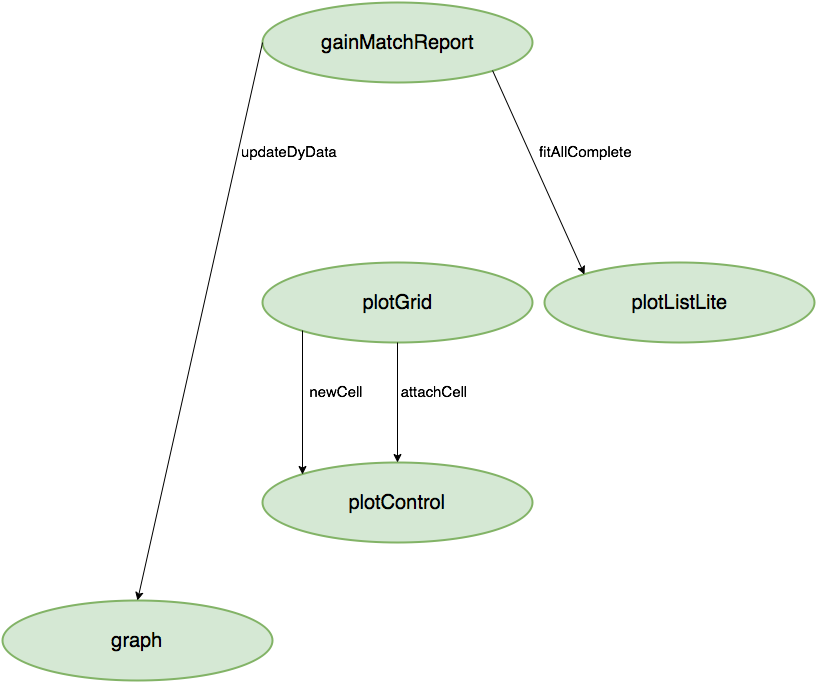

The diagram above was exported from draw.io. Its source (the exported page's mxGraphModel, read from the mxfile embedded in the PNG):
<mxGraphModel dx="953" dy="517" grid="1" gridSize="10" guides="1" tooltips="1" connect="1" arrows="1" fold="1" page="1" pageScale="1" pageWidth="826" pageHeight="1169" background="#ffffff" math="0" shadow="0">
  <root>
    <mxCell id="0" />
    <mxCell id="1" parent="0" />
    <mxCell id="2" value="&lt;font style=&quot;font-size: 20px&quot;&gt;plotControl&lt;/font&gt;" style="ellipse;whiteSpace=wrap;html=1;strokeWidth=2;fontSize=12;plain-green;gradientColor=none;" vertex="1" parent="1">
      <mxGeometry x="278" y="610" width="270" height="80" as="geometry" />
    </mxCell>
    <mxCell id="3" value="&lt;font style=&quot;font-size: 20px&quot;&gt;plotGrid&lt;/font&gt;" style="ellipse;whiteSpace=wrap;html=1;strokeWidth=2;fontSize=12;plain-green;gradientColor=none;" vertex="1" parent="1">
      <mxGeometry x="278" y="410" width="270" height="80" as="geometry" />
    </mxCell>
    <mxCell id="4" value="&lt;font style=&quot;font-size: 20px&quot;&gt;gainMatchReport&lt;/font&gt;" style="ellipse;whiteSpace=wrap;html=1;strokeWidth=2;fontSize=12;plain-green;gradientColor=none;" vertex="1" parent="1">
      <mxGeometry x="278" y="150" width="270" height="80" as="geometry" />
    </mxCell>
    <mxCell id="5" value="&lt;font style=&quot;font-size: 20px&quot;&gt;graph&lt;/font&gt;" style="ellipse;whiteSpace=wrap;html=1;strokeWidth=2;fontSize=12;plain-green;gradientColor=none;" vertex="1" parent="1">
      <mxGeometry x="18" y="748" width="270" height="80" as="geometry" />
    </mxCell>
    <mxCell id="6" value="&lt;font style=&quot;font-size: 20px&quot;&gt;plotListLite&lt;/font&gt;" style="ellipse;whiteSpace=wrap;html=1;strokeWidth=2;fontSize=12;plain-green;gradientColor=none;" vertex="1" parent="1">
      <mxGeometry x="560" y="410" width="270" height="80" as="geometry" />
    </mxCell>
    <mxCell id="7" value="" style="endArrow=classic;html=1;fontSize=12;exitX=1;exitY=1;entryX=0;entryY=0;" edge="1" parent="1" source="4" target="6">
      <mxGeometry width="50" height="50" relative="1" as="geometry">
        <mxPoint x="10" y="190" as="sourcePoint" />
        <mxPoint x="60" y="140" as="targetPoint" />
      </mxGeometry>
    </mxCell>
    <mxCell id="8" value="&lt;font style=&quot;font-size: 15px&quot;&gt;fitAllComplete&lt;/font&gt;" style="text;html=1;strokeColor=none;fillColor=none;align=center;verticalAlign=middle;whiteSpace=wrap;overflow=hidden;fontSize=12;" vertex="1" parent="1">
      <mxGeometry x="536" y="290" width="130" height="20" as="geometry" />
    </mxCell>
    <mxCell id="9" value="" style="endArrow=classic;html=1;fontSize=12;exitX=0;exitY=1;entryX=0;entryY=0;" edge="1" parent="1" source="3" target="2">
      <mxGeometry width="50" height="50" relative="1" as="geometry">
        <mxPoint x="10" y="250" as="sourcePoint" />
        <mxPoint x="60" y="200" as="targetPoint" />
      </mxGeometry>
    </mxCell>
    <mxCell id="10" value="&lt;font style=&quot;font-size: 15px&quot;&gt;newCell&lt;/font&gt;" style="text;html=1;strokeColor=none;fillColor=none;align=center;verticalAlign=middle;whiteSpace=wrap;overflow=hidden;fontSize=12;" vertex="1" parent="1">
      <mxGeometry x="281" y="530" width="140" height="20" as="geometry" />
    </mxCell>
    <mxCell id="11" value="" style="endArrow=classic;html=1;fontSize=12;exitX=0.5;exitY=1;entryX=0.5;entryY=0;" edge="1" parent="1" source="3" target="2">
      <mxGeometry width="50" height="50" relative="1" as="geometry">
        <mxPoint x="10" y="250" as="sourcePoint" />
        <mxPoint x="60" y="200" as="targetPoint" />
      </mxGeometry>
    </mxCell>
    <mxCell id="12" value="&lt;font style=&quot;font-size: 15px&quot;&gt;attachCell&lt;/font&gt;" style="text;html=1;strokeColor=none;fillColor=none;align=center;verticalAlign=middle;whiteSpace=wrap;overflow=hidden;fontSize=12;" vertex="1" parent="1">
      <mxGeometry x="404" y="530" width="90" height="20" as="geometry" />
    </mxCell>
    <mxCell id="13" value="" style="endArrow=classic;html=1;fontSize=12;exitX=0;exitY=0.5;entryX=0.5;entryY=0;" edge="1" parent="1" source="4" target="5">
      <mxGeometry width="50" height="50" relative="1" as="geometry">
        <mxPoint x="10" y="310" as="sourcePoint" />
        <mxPoint x="60" y="260" as="targetPoint" />
      </mxGeometry>
    </mxCell>
    <mxCell id="14" value="&lt;font style=&quot;font-size: 15px&quot;&gt;updateDyData&lt;/font&gt;" style="text;html=1;strokeColor=none;fillColor=none;align=center;verticalAlign=middle;whiteSpace=wrap;overflow=hidden;fontSize=12;" vertex="1" parent="1">
      <mxGeometry x="255" y="290" width="100" height="20" as="geometry" />
    </mxCell>
  </root>
</mxGraphModel>